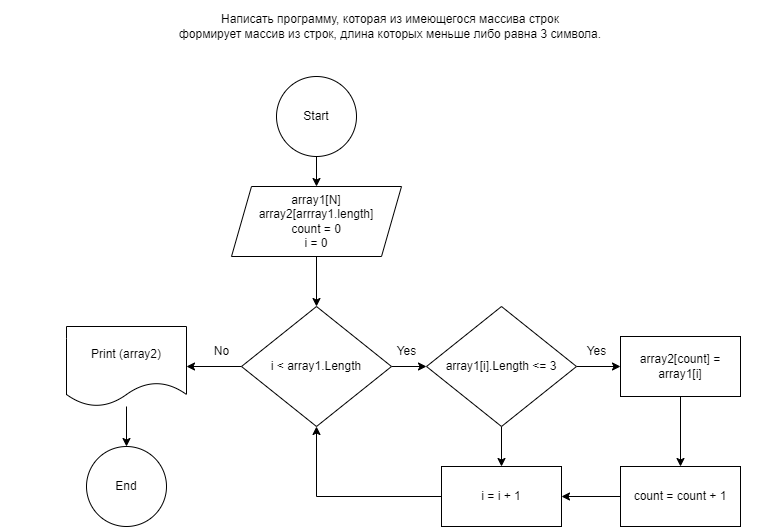

The diagram above was exported from draw.io. Its source (the exported page's mxGraphModel, read from the mxfile embedded in the PNG):
<mxGraphModel dx="1050" dy="549" grid="1" gridSize="10" guides="1" tooltips="1" connect="1" arrows="1" fold="1" page="1" pageScale="1" pageWidth="827" pageHeight="1169" math="0" shadow="0">
  <root>
    <mxCell id="0" />
    <mxCell id="1" parent="0" />
    <mxCell id="8YdmXqDtUfV3-w-c1AyB-1" value="&lt;p class=&quot;MsoNormal&quot;&gt;Написать программу, которая из имеющегося массива строк&lt;br/&gt;формирует массив из строк, длина которых меньше либо равна 3 символа.&lt;/p&gt;" style="text;html=1;strokeColor=none;fillColor=none;align=center;verticalAlign=middle;whiteSpace=wrap;rounded=0;" vertex="1" parent="1">
      <mxGeometry x="24" y="20" width="780" height="20" as="geometry" />
    </mxCell>
    <mxCell id="8YdmXqDtUfV3-w-c1AyB-4" value="" style="edgeStyle=orthogonalEdgeStyle;rounded=0;orthogonalLoop=1;jettySize=auto;html=1;" edge="1" parent="1" source="8YdmXqDtUfV3-w-c1AyB-2" target="8YdmXqDtUfV3-w-c1AyB-3">
      <mxGeometry relative="1" as="geometry" />
    </mxCell>
    <mxCell id="8YdmXqDtUfV3-w-c1AyB-2" value="Start" style="ellipse;whiteSpace=wrap;html=1;" vertex="1" parent="1">
      <mxGeometry x="300" y="80" width="80" height="80" as="geometry" />
    </mxCell>
    <mxCell id="8YdmXqDtUfV3-w-c1AyB-6" value="" style="edgeStyle=orthogonalEdgeStyle;rounded=0;orthogonalLoop=1;jettySize=auto;html=1;" edge="1" parent="1" source="8YdmXqDtUfV3-w-c1AyB-3" target="8YdmXqDtUfV3-w-c1AyB-5">
      <mxGeometry relative="1" as="geometry" />
    </mxCell>
    <mxCell id="8YdmXqDtUfV3-w-c1AyB-3" value="array1[N]&lt;br&gt;array2[arrray1.length]&lt;br&gt;count = 0&lt;br&gt;i = 0" style="shape=parallelogram;perimeter=parallelogramPerimeter;whiteSpace=wrap;html=1;fixedSize=1;" vertex="1" parent="1">
      <mxGeometry x="255" y="190" width="170" height="70" as="geometry" />
    </mxCell>
    <mxCell id="8YdmXqDtUfV3-w-c1AyB-10" value="" style="edgeStyle=orthogonalEdgeStyle;rounded=0;orthogonalLoop=1;jettySize=auto;html=1;" edge="1" parent="1" source="8YdmXqDtUfV3-w-c1AyB-5" target="8YdmXqDtUfV3-w-c1AyB-9">
      <mxGeometry relative="1" as="geometry" />
    </mxCell>
    <mxCell id="8YdmXqDtUfV3-w-c1AyB-22" value="" style="edgeStyle=orthogonalEdgeStyle;rounded=0;orthogonalLoop=1;jettySize=auto;html=1;" edge="1" parent="1" source="8YdmXqDtUfV3-w-c1AyB-5" target="8YdmXqDtUfV3-w-c1AyB-21">
      <mxGeometry relative="1" as="geometry" />
    </mxCell>
    <mxCell id="8YdmXqDtUfV3-w-c1AyB-5" value="i &amp;lt; array1.Length" style="rhombus;whiteSpace=wrap;html=1;" vertex="1" parent="1">
      <mxGeometry x="265" y="310" width="150" height="120" as="geometry" />
    </mxCell>
    <mxCell id="8YdmXqDtUfV3-w-c1AyB-13" value="" style="edgeStyle=orthogonalEdgeStyle;rounded=0;orthogonalLoop=1;jettySize=auto;html=1;" edge="1" parent="1" source="8YdmXqDtUfV3-w-c1AyB-9" target="8YdmXqDtUfV3-w-c1AyB-12">
      <mxGeometry relative="1" as="geometry" />
    </mxCell>
    <mxCell id="8YdmXqDtUfV3-w-c1AyB-16" value="" style="edgeStyle=orthogonalEdgeStyle;rounded=0;orthogonalLoop=1;jettySize=auto;html=1;" edge="1" parent="1" source="8YdmXqDtUfV3-w-c1AyB-9" target="8YdmXqDtUfV3-w-c1AyB-15">
      <mxGeometry relative="1" as="geometry" />
    </mxCell>
    <mxCell id="8YdmXqDtUfV3-w-c1AyB-9" value="array1[i].Length &amp;lt;= 3" style="rhombus;whiteSpace=wrap;html=1;" vertex="1" parent="1">
      <mxGeometry x="450" y="310" width="150" height="120" as="geometry" />
    </mxCell>
    <mxCell id="8YdmXqDtUfV3-w-c1AyB-11" value="Yes" style="text;html=1;align=center;verticalAlign=middle;resizable=0;points=[];autosize=1;strokeColor=none;fillColor=none;" vertex="1" parent="1">
      <mxGeometry x="410" y="340" width="40" height="30" as="geometry" />
    </mxCell>
    <mxCell id="8YdmXqDtUfV3-w-c1AyB-19" value="" style="edgeStyle=orthogonalEdgeStyle;rounded=0;orthogonalLoop=1;jettySize=auto;html=1;" edge="1" parent="1" source="8YdmXqDtUfV3-w-c1AyB-12" target="8YdmXqDtUfV3-w-c1AyB-18">
      <mxGeometry relative="1" as="geometry" />
    </mxCell>
    <mxCell id="8YdmXqDtUfV3-w-c1AyB-12" value="array2[count] = array1[i]" style="whiteSpace=wrap;html=1;" vertex="1" parent="1">
      <mxGeometry x="644" y="340" width="120" height="60" as="geometry" />
    </mxCell>
    <mxCell id="8YdmXqDtUfV3-w-c1AyB-14" value="Yes" style="text;html=1;align=center;verticalAlign=middle;resizable=0;points=[];autosize=1;strokeColor=none;fillColor=none;" vertex="1" parent="1">
      <mxGeometry x="600" y="340" width="40" height="30" as="geometry" />
    </mxCell>
    <mxCell id="8YdmXqDtUfV3-w-c1AyB-17" style="edgeStyle=orthogonalEdgeStyle;rounded=0;orthogonalLoop=1;jettySize=auto;html=1;exitX=0;exitY=0.5;exitDx=0;exitDy=0;entryX=0.5;entryY=1;entryDx=0;entryDy=0;" edge="1" parent="1" source="8YdmXqDtUfV3-w-c1AyB-15" target="8YdmXqDtUfV3-w-c1AyB-5">
      <mxGeometry relative="1" as="geometry" />
    </mxCell>
    <mxCell id="8YdmXqDtUfV3-w-c1AyB-15" value="i = i + 1" style="whiteSpace=wrap;html=1;" vertex="1" parent="1">
      <mxGeometry x="465" y="470" width="120" height="60" as="geometry" />
    </mxCell>
    <mxCell id="8YdmXqDtUfV3-w-c1AyB-20" style="edgeStyle=orthogonalEdgeStyle;rounded=0;orthogonalLoop=1;jettySize=auto;html=1;entryX=1;entryY=0.5;entryDx=0;entryDy=0;" edge="1" parent="1" source="8YdmXqDtUfV3-w-c1AyB-18" target="8YdmXqDtUfV3-w-c1AyB-15">
      <mxGeometry relative="1" as="geometry" />
    </mxCell>
    <mxCell id="8YdmXqDtUfV3-w-c1AyB-18" value="count = count + 1" style="whiteSpace=wrap;html=1;" vertex="1" parent="1">
      <mxGeometry x="644" y="470" width="120" height="60" as="geometry" />
    </mxCell>
    <mxCell id="8YdmXqDtUfV3-w-c1AyB-25" value="" style="edgeStyle=orthogonalEdgeStyle;rounded=0;orthogonalLoop=1;jettySize=auto;html=1;" edge="1" parent="1" source="8YdmXqDtUfV3-w-c1AyB-21" target="8YdmXqDtUfV3-w-c1AyB-24">
      <mxGeometry relative="1" as="geometry" />
    </mxCell>
    <mxCell id="8YdmXqDtUfV3-w-c1AyB-21" value="Print (array2)" style="shape=document;whiteSpace=wrap;html=1;boundedLbl=1;" vertex="1" parent="1">
      <mxGeometry x="90" y="330" width="120" height="80" as="geometry" />
    </mxCell>
    <mxCell id="8YdmXqDtUfV3-w-c1AyB-23" value="No" style="text;html=1;align=center;verticalAlign=middle;resizable=0;points=[];autosize=1;strokeColor=none;fillColor=none;" vertex="1" parent="1">
      <mxGeometry x="225" y="340" width="40" height="30" as="geometry" />
    </mxCell>
    <mxCell id="8YdmXqDtUfV3-w-c1AyB-24" value="End" style="ellipse;whiteSpace=wrap;html=1;" vertex="1" parent="1">
      <mxGeometry x="110" y="450" width="80" height="80" as="geometry" />
    </mxCell>
  </root>
</mxGraphModel>